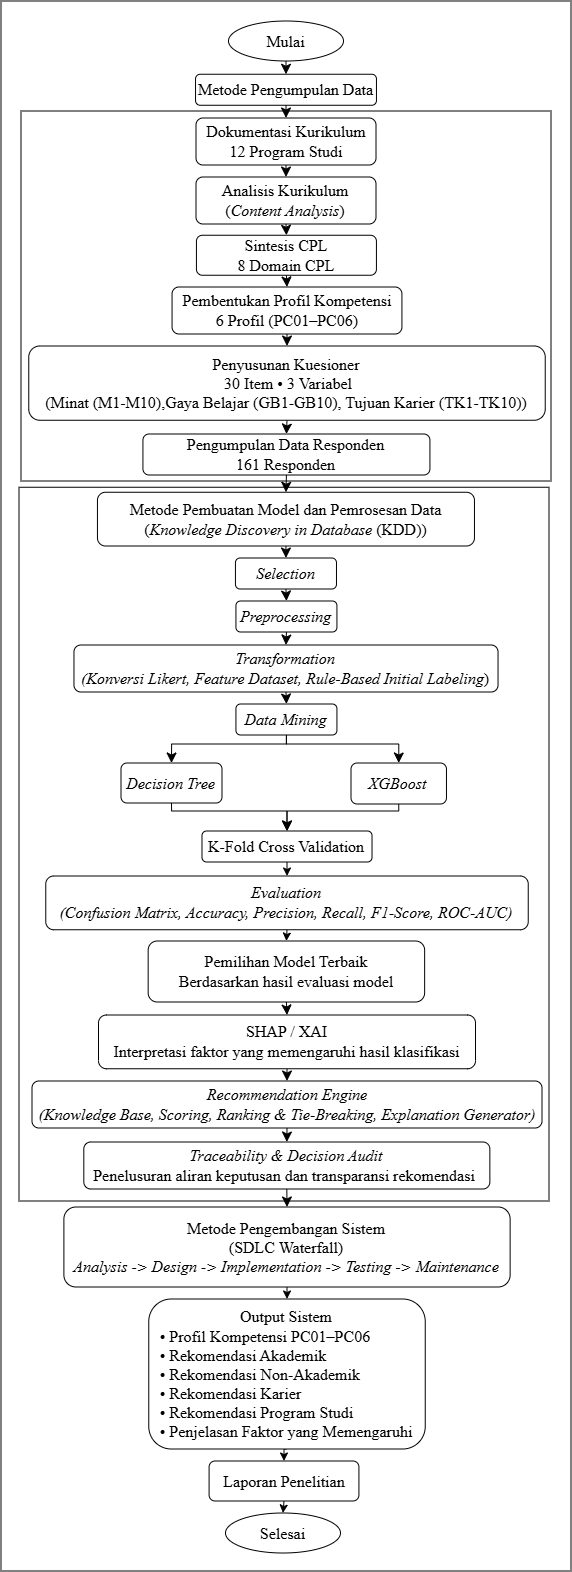

The diagram above was exported from draw.io. Its source (the exported page's mxGraphModel, read from the mxfile embedded in the PNG):
<mxGraphModel dx="3002" dy="1718" grid="1" gridSize="10" guides="1" tooltips="1" connect="1" arrows="1" fold="1" page="1" pageScale="1" pageWidth="827" pageHeight="1169" math="0" shadow="0">
  <root>
    <mxCell id="0" />
    <mxCell id="1" parent="0" />
    <mxCell id="2" parent="1" style="rounded=0;whiteSpace=wrap;html=1;" value="" vertex="1">
      <mxGeometry height="1570" width="570" x="-1341" y="3540" as="geometry" />
    </mxCell>
    <mxCell id="3" parent="1" style="rounded=0;whiteSpace=wrap;html=1;" value="&lt;div&gt;&lt;span style=&quot;font-family: &amp;quot;Times New Roman&amp;quot;; font-size: 16px; background-color: rgb(255, 255, 255);&quot;&gt;&lt;br&gt;&lt;/span&gt;&lt;/div&gt;" vertex="1">
      <mxGeometry height="713.75" width="530" x="-1323" y="4026.25" as="geometry" />
    </mxCell>
    <mxCell id="4" parent="1" style="rounded=0;whiteSpace=wrap;html=1;" value="" vertex="1">
      <mxGeometry height="370" width="530" x="-1321" y="3650" as="geometry" />
    </mxCell>
    <mxCell id="5" edge="1" parent="1" source="28" style="edgeStyle=none;curved=1;rounded=0;orthogonalLoop=1;jettySize=auto;html=1;exitX=0.5;exitY=1;exitDx=0;exitDy=0;entryX=0.5;entryY=0;entryDx=0;entryDy=0;fontSize=12;startSize=8;endSize=8;" target="19">
      <mxGeometry relative="1" as="geometry">
        <mxPoint x="-1055.995" y="3584" as="sourcePoint" />
      </mxGeometry>
    </mxCell>
    <mxCell id="6" edge="1" parent="1" source="7" style="edgeStyle=none;curved=1;rounded=0;orthogonalLoop=1;jettySize=auto;html=1;exitX=0.5;exitY=1;exitDx=0;exitDy=0;entryX=0.5;entryY=0;entryDx=0;entryDy=0;fontSize=12;startSize=8;endSize=8;" target="28">
      <mxGeometry relative="1" as="geometry" />
    </mxCell>
    <mxCell id="7" parent="1" style="rounded=1;whiteSpace=wrap;html=1;fontFamily=Times New Roman;fontSize=16;" value="&lt;span style=&quot;background-color: rgb(255, 255, 255);&quot;&gt;Metode Pengumpulan Data&lt;/span&gt;" vertex="1">
      <mxGeometry height="31" width="180.87" x="-1146.44" y="3613.25" as="geometry" />
    </mxCell>
    <mxCell id="8" edge="1" parent="1" source="9" style="edgeStyle=none;curved=1;rounded=0;orthogonalLoop=1;jettySize=auto;html=1;exitX=0.5;exitY=1;exitDx=0;exitDy=0;entryX=0.5;entryY=0;entryDx=0;entryDy=0;fontSize=12;startSize=8;endSize=8;" target="7">
      <mxGeometry relative="1" as="geometry" />
    </mxCell>
    <mxCell id="9" parent="1" style="ellipse;whiteSpace=wrap;html=1;fontFamily=Times New Roman;fontSize=16;" value="&lt;font&gt;Mulai&lt;/font&gt;" vertex="1">
      <mxGeometry height="40" width="115" x="-1113.5049999999999" y="3560" as="geometry" />
    </mxCell>
    <mxCell id="10" edge="1" parent="1" source="11" style="edgeStyle=orthogonalEdgeStyle;rounded=0;orthogonalLoop=1;jettySize=auto;html=1;exitX=0.5;exitY=1;exitDx=0;exitDy=0;entryX=0.5;entryY=0;entryDx=0;entryDy=0;fontSize=12;startSize=8;endSize=8;" target="13">
      <mxGeometry relative="1" as="geometry">
        <Array as="points">
          <mxPoint x="-1170.48" y="4350" />
          <mxPoint x="-1055" y="4350" />
        </Array>
      </mxGeometry>
    </mxCell>
    <mxCell id="11" parent="1" style="rounded=1;whiteSpace=wrap;html=1;fontFamily=Times New Roman;fontSize=16;" value="&lt;div style=&quot;text-align: justify;&quot;&gt;&lt;span style=&quot;background-color: transparent; color: light-dark(rgb(0, 0, 0), rgb(255, 255, 255));&quot;&gt;&lt;i&gt;Decision Tree&lt;/i&gt;&lt;/span&gt;&lt;/div&gt;" vertex="1">
      <mxGeometry height="40" width="100.99" x="-1221" y="4302" as="geometry" />
    </mxCell>
    <mxCell id="12" edge="1" parent="1" source="13" style="edgeStyle=orthogonalEdgeStyle;rounded=0;orthogonalLoop=1;jettySize=auto;html=1;exitX=0.5;exitY=1;exitDx=0;exitDy=0;entryX=0.5;entryY=0;entryDx=0;entryDy=0;fontFamily=Times New Roman;fontSize=16;" target="15">
      <mxGeometry relative="1" as="geometry" />
    </mxCell>
    <mxCell id="13" parent="1" style="rounded=1;whiteSpace=wrap;html=1;fontFamily=Times New Roman;fontSize=16;align=center;" value="&lt;div style=&quot;&quot;&gt;K-Fold Cross Validation&lt;/div&gt;" vertex="1">
      <mxGeometry height="31" width="170.03" x="-1140.01" y="4370" as="geometry" />
    </mxCell>
    <mxCell id="14" edge="1" parent="1" source="15" style="edgeStyle=orthogonalEdgeStyle;rounded=0;orthogonalLoop=1;jettySize=auto;html=1;exitX=0.5;exitY=1;exitDx=0;exitDy=0;entryX=0.5;entryY=0;entryDx=0;entryDy=0;" target="17">
      <mxGeometry relative="1" as="geometry" />
    </mxCell>
    <mxCell id="15" parent="1" style="rounded=1;whiteSpace=wrap;html=1;fontFamily=Times New Roman;fontSize=16;" value="&lt;i&gt;Evaluation&lt;/i&gt;&lt;div&gt;&lt;i&gt;(&lt;span style=&quot;background-color: transparent; color: light-dark(rgb(0, 0, 0), rgb(255, 255, 255));&quot;&gt;Confusion Matrix, Accuracy, Precision, Recall, F1-Score, ROC-AUC)&lt;/span&gt;&lt;/i&gt;&lt;/div&gt;" vertex="1">
      <mxGeometry height="53.75" width="482.47" x="-1296.23" y="4415" as="geometry" />
    </mxCell>
    <mxCell id="16" edge="1" parent="1" source="17" style="edgeStyle=none;curved=1;rounded=0;orthogonalLoop=1;jettySize=auto;html=1;exitX=0.5;exitY=1;exitDx=0;exitDy=0;entryX=0.5;entryY=0;entryDx=0;entryDy=0;fontSize=12;startSize=8;endSize=8;" target="43">
      <mxGeometry relative="1" as="geometry" />
    </mxCell>
    <mxCell id="17" parent="1" style="rounded=1;whiteSpace=wrap;html=1;fontFamily=Times New Roman;fontSize=16;" value="  Pemilihan Model Terbaik&lt;div&gt;Berdasarkan hasil evaluasi model  &lt;/div&gt;" vertex="1">
      <mxGeometry height="61" width="276.48" x="-1193.84" y="4480" as="geometry" />
    </mxCell>
    <mxCell id="18" edge="1" parent="1" source="19" style="edgeStyle=none;curved=1;rounded=0;orthogonalLoop=1;jettySize=auto;html=1;exitX=0.5;exitY=1;exitDx=0;exitDy=0;entryX=0.5;entryY=0;entryDx=0;entryDy=0;fontSize=12;startSize=8;endSize=8;" target="21">
      <mxGeometry relative="1" as="geometry" />
    </mxCell>
    <mxCell id="19" parent="1" style="rounded=1;whiteSpace=wrap;html=1;fontFamily=Times New Roman;fontSize=16;" value="&lt;span style=&quot;background-color: rgb(255, 255, 255);&quot;&gt;Analisis Kurikulum&lt;/span&gt;&lt;div&gt;&lt;span style=&quot;background-color: rgb(255, 255, 255);&quot;&gt;(&lt;i&gt;Content Analysis&lt;/i&gt;)&lt;/span&gt;&lt;/div&gt;" vertex="1">
      <mxGeometry height="47" width="180" x="-1146.0049999999999" y="3716" as="geometry" />
    </mxCell>
    <mxCell id="20" edge="1" parent="1" source="21" style="edgeStyle=none;curved=1;rounded=0;orthogonalLoop=1;jettySize=auto;html=1;exitX=0.5;exitY=1;exitDx=0;exitDy=0;entryX=0.5;entryY=0;entryDx=0;entryDy=0;fontSize=12;startSize=8;endSize=8;" target="23">
      <mxGeometry relative="1" as="geometry">
        <mxPoint x="-1056.0049999999999" y="3835.25" as="targetPoint" />
      </mxGeometry>
    </mxCell>
    <mxCell id="21" parent="1" style="rounded=1;whiteSpace=wrap;html=1;fontFamily=Times New Roman;fontSize=16;" value="&lt;span style=&quot;background-color: rgb(255, 255, 255);&quot;&gt;Sintesis CPL&lt;/span&gt;&lt;div&gt;&lt;span style=&quot;background-color: rgb(255, 255, 255);&quot;&gt;8 Domain CPL&lt;/span&gt;&lt;/div&gt;" vertex="1">
      <mxGeometry height="40" width="180" x="-1145.57" y="3774.25" as="geometry" />
    </mxCell>
    <mxCell id="22" edge="1" parent="1" source="23" style="edgeStyle=none;curved=1;rounded=0;orthogonalLoop=1;jettySize=auto;html=1;exitX=0.5;exitY=1;exitDx=0;exitDy=0;entryX=0.5;entryY=0;entryDx=0;entryDy=0;fontSize=12;startSize=8;endSize=8;" target="25">
      <mxGeometry relative="1" as="geometry" />
    </mxCell>
    <mxCell id="23" parent="1" style="rounded=1;whiteSpace=wrap;html=1;fontFamily=Times New Roman;fontSize=16;" value="Pembentukan Profil Kompetensi&lt;br&gt;6 Profil (PC01–PC06)" vertex="1">
      <mxGeometry height="47" width="229.87" x="-1169.94" y="3826" as="geometry" />
    </mxCell>
    <mxCell id="24" edge="1" parent="1" source="25" style="edgeStyle=none;curved=1;rounded=0;orthogonalLoop=1;jettySize=auto;html=1;exitX=0.5;exitY=1;exitDx=0;exitDy=0;entryX=0.5;entryY=0;entryDx=0;entryDy=0;fontSize=12;startSize=8;endSize=8;" target="27">
      <mxGeometry relative="1" as="geometry" />
    </mxCell>
    <mxCell id="25" parent="1" style="rounded=1;whiteSpace=wrap;html=1;fontFamily=Times New Roman;fontSize=16;" value="&lt;span style=&quot;background-color: rgb(255, 255, 255);&quot;&gt;Penyusunan Kuesioner&lt;/span&gt;&lt;div&gt;&lt;span style=&quot;background-color: rgb(255, 255, 255);&quot;&gt;&amp;nbsp; 30 Item • 3 Variabel&lt;font&gt;&amp;nbsp;&lt;/font&gt;&lt;/span&gt;&lt;/div&gt;&lt;div&gt;&lt;span style=&quot;background-color: rgb(255, 255, 255);&quot;&gt;&lt;font&gt;(Minat (M1-M10),Gaya Belajar (GB1-GB10), Tujuan Karier (TK1-TK10))&lt;/font&gt;&lt;/span&gt;&lt;/div&gt;" vertex="1">
      <mxGeometry height="74.25" width="516.48" x="-1313.24" y="3885" as="geometry" />
    </mxCell>
    <mxCell id="26" edge="1" parent="1" source="27" style="edgeStyle=none;curved=1;rounded=0;orthogonalLoop=1;jettySize=auto;html=1;exitX=0.5;exitY=1;exitDx=0;exitDy=0;entryX=0.5;entryY=0;entryDx=0;entryDy=0;fontSize=12;startSize=8;endSize=8;" target="32">
      <mxGeometry relative="1" as="geometry" />
    </mxCell>
    <mxCell id="27" parent="1" style="rounded=1;whiteSpace=wrap;html=1;fontFamily=Times New Roman;fontSize=16;" value="&lt;span style=&quot;background-color: rgb(255, 255, 255);&quot;&gt;Pengumpulan Data Responden&lt;/span&gt;&lt;div&gt;&lt;span style=&quot;background-color: rgb(255, 255, 255);&quot;&gt;161 Responden&lt;/span&gt;&lt;/div&gt;" vertex="1">
      <mxGeometry height="41" width="287" x="-1199.07" y="3973" as="geometry" />
    </mxCell>
    <mxCell id="28" parent="1" style="rounded=1;whiteSpace=wrap;html=1;fontFamily=Times New Roman;fontSize=16;" value="&lt;span style=&quot;background-color: rgb(255, 255, 255);&quot;&gt;Dokumentasi Kurikulum&lt;/span&gt;&lt;div&gt;&lt;span style=&quot;background-color: rgb(255, 255, 255);&quot;&gt;12 Program Studi&lt;/span&gt;&lt;/div&gt;" vertex="1">
      <mxGeometry height="47" width="180" x="-1145.995" y="3657" as="geometry" />
    </mxCell>
    <mxCell id="29" edge="1" parent="1" source="30" style="edgeStyle=none;curved=1;rounded=0;orthogonalLoop=1;jettySize=auto;html=1;exitX=0.5;exitY=1;exitDx=0;exitDy=0;entryX=0.5;entryY=0;entryDx=0;entryDy=0;fontSize=12;startSize=8;endSize=8;" target="34">
      <mxGeometry relative="1" as="geometry" />
    </mxCell>
    <mxCell id="30" parent="1" style="rounded=1;whiteSpace=wrap;html=1;fontFamily=Times New Roman;fontSize=16;" value="&lt;i&gt;Selection&lt;/i&gt;" vertex="1">
      <mxGeometry height="31" width="100.99" x="-1106.54" y="4097" as="geometry" />
    </mxCell>
    <mxCell id="31" edge="1" parent="1" source="32" style="edgeStyle=none;curved=1;rounded=0;orthogonalLoop=1;jettySize=auto;html=1;exitX=0.5;exitY=1;exitDx=0;exitDy=0;entryX=0.5;entryY=0;entryDx=0;entryDy=0;fontSize=12;startSize=8;endSize=8;" target="30">
      <mxGeometry relative="1" as="geometry" />
    </mxCell>
    <mxCell id="32" parent="1" style="rounded=1;whiteSpace=wrap;html=1;fontFamily=Times New Roman;fontSize=16;" value="&lt;span style=&quot;background-color: rgb(255, 255, 255);&quot;&gt;Metode Pembuatan Model dan Pemrosesan Data&lt;/span&gt;&lt;div style=&quot;font-family: Helvetica; font-size: 12px;&quot;&gt;&lt;span style=&quot;font-family: &amp;quot;Times New Roman&amp;quot;; font-size: 16px; background-color: rgb(255, 255, 255);&quot;&gt;(&lt;i&gt;Knowledge Discovery in Database &lt;/i&gt;(KDD))&lt;/span&gt;&lt;/div&gt;" vertex="1">
      <mxGeometry height="53.75" width="377.01" x="-1244.55" y="4031.25" as="geometry" />
    </mxCell>
    <mxCell id="33" edge="1" parent="1" source="34" style="edgeStyle=none;curved=1;rounded=0;orthogonalLoop=1;jettySize=auto;html=1;exitX=0.5;exitY=1;exitDx=0;exitDy=0;entryX=0.5;entryY=0;entryDx=0;entryDy=0;fontSize=12;startSize=8;endSize=8;" target="36">
      <mxGeometry relative="1" as="geometry" />
    </mxCell>
    <mxCell id="34" parent="1" style="rounded=1;whiteSpace=wrap;html=1;fontFamily=Times New Roman;fontSize=16;" value="&lt;i&gt;Preprocessing&lt;/i&gt;" vertex="1">
      <mxGeometry height="31" width="100.99" x="-1106.06" y="4140" as="geometry" />
    </mxCell>
    <mxCell id="35" edge="1" parent="1" source="36" style="edgeStyle=none;curved=1;rounded=0;orthogonalLoop=1;jettySize=auto;html=1;exitX=0.5;exitY=1;exitDx=0;exitDy=0;entryX=0.5;entryY=0;entryDx=0;entryDy=0;fontSize=12;startSize=8;endSize=8;" target="39">
      <mxGeometry relative="1" as="geometry" />
    </mxCell>
    <mxCell id="36" parent="1" style="rounded=1;whiteSpace=wrap;html=1;fontFamily=Times New Roman;fontSize=16;" value="&lt;div&gt;&lt;i&gt;Transformation&lt;/i&gt;&lt;/div&gt;&lt;div&gt;&lt;span style=&quot;background-color: transparent; color: light-dark(rgb(0, 0, 0), rgb(255, 255, 255));&quot;&gt;&lt;i&gt;(Konversi Likert,&amp;nbsp;&lt;/i&gt;&lt;/span&gt;&lt;span style=&quot;background-color: transparent; color: light-dark(rgb(0, 0, 0), rgb(255, 255, 255));&quot;&gt;&lt;i&gt;Feature Dataset,&amp;nbsp;&lt;/i&gt;&lt;/span&gt;&lt;span style=&quot;background-color: transparent; color: light-dark(rgb(0, 0, 0), rgb(255, 255, 255));&quot;&gt;&lt;i&gt;Rule-Based Initial Labeling&lt;/i&gt;)&lt;/span&gt;&lt;/div&gt;" vertex="1">
      <mxGeometry height="47" width="424.08" x="-1268.04" y="4184" as="geometry" />
    </mxCell>
    <mxCell id="37" edge="1" parent="1" source="39" style="edgeStyle=orthogonalEdgeStyle;rounded=0;orthogonalLoop=1;jettySize=auto;html=1;entryX=0.5;entryY=0;entryDx=0;entryDy=0;fontSize=12;startSize=8;endSize=8;exitX=0.5;exitY=1;exitDx=0;exitDy=0;" target="41">
      <mxGeometry relative="1" as="geometry">
        <Array as="points">
          <mxPoint x="-1055" y="4283" />
          <mxPoint x="-943.29" y="4283" />
        </Array>
      </mxGeometry>
    </mxCell>
    <mxCell id="38" edge="1" parent="1" source="39" style="edgeStyle=orthogonalEdgeStyle;rounded=0;orthogonalLoop=1;jettySize=auto;html=1;entryX=0.5;entryY=0;entryDx=0;entryDy=0;fontSize=12;startSize=8;endSize=8;exitX=0.5;exitY=1;exitDx=0;exitDy=0;" target="11">
      <mxGeometry relative="1" as="geometry">
        <Array as="points">
          <mxPoint x="-1055" y="4283" />
          <mxPoint x="-1170.48" y="4283" />
        </Array>
      </mxGeometry>
    </mxCell>
    <mxCell id="39" parent="1" style="rounded=1;whiteSpace=wrap;html=1;fontFamily=Times New Roman;fontSize=16;" value="&lt;i&gt;Data Mining&lt;/i&gt;" vertex="1">
      <mxGeometry height="31" width="100.99" x="-1106.06" y="4243" as="geometry" />
    </mxCell>
    <mxCell id="40" edge="1" parent="1" source="41" style="edgeStyle=orthogonalEdgeStyle;rounded=0;orthogonalLoop=1;jettySize=auto;html=1;exitX=0.5;exitY=1;exitDx=0;exitDy=0;entryX=0.5;entryY=0;entryDx=0;entryDy=0;fontSize=12;startSize=8;endSize=8;" target="13">
      <mxGeometry relative="1" as="geometry">
        <Array as="points">
          <mxPoint x="-943.29" y="4350" />
          <mxPoint x="-1055" y="4350" />
        </Array>
      </mxGeometry>
    </mxCell>
    <mxCell id="41" parent="1" style="rounded=1;whiteSpace=wrap;html=1;fontFamily=Times New Roman;fontSize=16;" value="&lt;div&gt;&lt;div style=&quot;text-align: justify;&quot;&gt;&lt;span style=&quot;background-color: transparent; color: light-dark(rgb(0, 0, 0), rgb(255, 255, 255));&quot;&gt;&lt;i&gt;XGBoost&lt;/i&gt;&lt;/span&gt;&lt;/div&gt;&lt;/div&gt;" vertex="1">
      <mxGeometry height="41" width="95.45" x="-991" y="4302" as="geometry" />
    </mxCell>
    <mxCell id="42" edge="1" parent="1" source="43" style="edgeStyle=none;curved=1;rounded=0;orthogonalLoop=1;jettySize=auto;html=1;exitX=0.5;exitY=1;exitDx=0;exitDy=0;entryX=0.5;entryY=0;entryDx=0;entryDy=0;fontSize=12;startSize=8;endSize=8;" target="45">
      <mxGeometry relative="1" as="geometry" />
    </mxCell>
    <mxCell id="43" parent="1" style="rounded=1;whiteSpace=wrap;html=1;fontFamily=Times New Roman;fontSize=16;" value="SHAP / XAI&lt;div&gt;Interpretasi faktor yang memengaruhi&amp;nbsp;hasil klasifikasi&lt;/div&gt;" vertex="1">
      <mxGeometry height="53.75" width="377.01" x="-1243.5" y="4554" as="geometry" />
    </mxCell>
    <mxCell id="44" edge="1" parent="1" source="45" style="edgeStyle=none;curved=1;rounded=0;orthogonalLoop=1;jettySize=auto;html=1;exitX=0.5;exitY=1;exitDx=0;exitDy=0;entryX=0.5;entryY=0;entryDx=0;entryDy=0;fontSize=12;startSize=8;endSize=8;" target="47">
      <mxGeometry relative="1" as="geometry">
        <mxPoint x="-1054.99" y="4691" as="targetPoint" />
      </mxGeometry>
    </mxCell>
    <mxCell id="45" parent="1" style="rounded=1;whiteSpace=wrap;html=1;fontFamily=Times New Roman;fontSize=16;fontStyle=2" value="Recommendation Engine&lt;div&gt;(Knowledge Base,&amp;nbsp;Scoring,&amp;nbsp;Ranking &amp;amp; Tie-Breaking,&amp;nbsp;Explanation Generator)&lt;/div&gt;" vertex="1">
      <mxGeometry height="47" width="510" x="-1310" y="4620" as="geometry" />
    </mxCell>
    <mxCell id="46" edge="1" parent="1" source="47" style="edgeStyle=none;curved=1;rounded=0;orthogonalLoop=1;jettySize=auto;html=1;exitX=0.5;exitY=1;exitDx=0;exitDy=0;entryX=0.5;entryY=0;entryDx=0;entryDy=0;fontSize=12;startSize=8;endSize=8;" target="48">
      <mxGeometry relative="1" as="geometry" />
    </mxCell>
    <mxCell id="47" parent="1" style="rounded=1;whiteSpace=wrap;html=1;fontFamily=Times New Roman;fontSize=16;" value="&lt;span style=&quot;font-style: italic; background-color: rgb(255, 255, 255);&quot;&gt;Traceability &amp;amp; Decision Audit&lt;/span&gt;&lt;div&gt;&lt;span style=&quot;background-color: rgb(255, 255, 255);&quot;&gt;Penelusuran aliran keputusan dan transparansi rekomendasi&lt;/span&gt;&lt;span style=&quot;font-style: italic; background-color: rgb(255, 255, 255);&quot;&gt;&amp;nbsp;&lt;/span&gt;&lt;/div&gt;" vertex="1">
      <mxGeometry height="47" width="406.04" x="-1258.19" y="4681" as="geometry" />
    </mxCell>
    <mxCell id="48" parent="1" style="rounded=1;whiteSpace=wrap;html=1;fontFamily=Times New Roman;fontSize=16;align=center;" value="&lt;div style=&quot;&quot;&gt;&lt;span style=&quot;background-color: transparent; color: light-dark(rgb(0, 0, 0), rgb(255, 255, 255));&quot;&gt;Metode Pengembangan Sistem&lt;/span&gt;&lt;/div&gt;&lt;div&gt;&lt;div style=&quot;&quot;&gt;&lt;span style=&quot;background-color: transparent; color: light-dark(rgb(0, 0, 0), rgb(255, 255, 255));&quot;&gt;(SDLC Waterfall)&lt;/span&gt;&lt;/div&gt;&lt;div style=&quot;&quot;&gt;&lt;i style=&quot;background-color: transparent; color: light-dark(rgb(0, 0, 0), rgb(255, 255, 255));&quot;&gt;Analysis -&amp;gt;&amp;nbsp;&lt;/i&gt;&lt;i style=&quot;background-color: transparent; color: light-dark(rgb(0, 0, 0), rgb(255, 255, 255));&quot;&gt;Design -&amp;gt;&amp;nbsp;&lt;/i&gt;&lt;i style=&quot;background-color: transparent; color: light-dark(rgb(0, 0, 0), rgb(255, 255, 255));&quot;&gt;Implementation -&amp;gt;&amp;nbsp;&lt;/i&gt;&lt;i style=&quot;background-color: transparent; color: light-dark(rgb(0, 0, 0), rgb(255, 255, 255));&quot;&gt;Testing -&amp;gt;&amp;nbsp;&lt;/i&gt;&lt;i style=&quot;background-color: transparent; color: light-dark(rgb(0, 0, 0), rgb(255, 255, 255));&quot;&gt;Maintenance&lt;/i&gt;&lt;/div&gt;&lt;/div&gt;" vertex="1">
      <mxGeometry height="80" width="446.24" x="-1278.1100000000001" y="4746" as="geometry" />
    </mxCell>
    <mxCell id="49" edge="1" parent="1" source="48" style="edgeStyle=orthogonalEdgeStyle;rounded=0;orthogonalLoop=1;jettySize=auto;html=1;exitX=0.5;exitY=1;exitDx=0;exitDy=0;entryX=0.5;entryY=0;entryDx=0;entryDy=0;fontFamily=Times New Roman;fontSize=16;" target="51">
      <mxGeometry relative="1" as="geometry">
        <mxPoint x="-1056.17" y="5380" as="sourcePoint" />
      </mxGeometry>
    </mxCell>
    <mxCell id="50" edge="1" parent="1" source="51" style="edgeStyle=orthogonalEdgeStyle;rounded=0;orthogonalLoop=1;jettySize=auto;html=1;exitX=0.5;exitY=1;exitDx=0;exitDy=0;entryX=0.5;entryY=0;entryDx=0;entryDy=0;" target="53">
      <mxGeometry relative="1" as="geometry" />
    </mxCell>
    <mxCell id="51" parent="1" style="rounded=1;whiteSpace=wrap;html=1;fontFamily=Times New Roman;fontSize=16;" value="&lt;div style=&quot;&quot;&gt;&lt;span style=&quot;background-color: transparent; color: light-dark(rgb(0, 0, 0), rgb(255, 255, 255));&quot;&gt;Output Sistem&lt;/span&gt;&lt;/div&gt;&lt;div&gt;&lt;div style=&quot;text-align: justify;&quot;&gt;&lt;span style=&quot;background-color: transparent; color: light-dark(rgb(0, 0, 0), rgb(255, 255, 255));&quot;&gt;• Profil Kompetensi PC01–PC06&lt;/span&gt;&lt;/div&gt;&lt;div style=&quot;text-align: justify;&quot;&gt;&lt;span style=&quot;background-color: transparent; color: light-dark(rgb(0, 0, 0), rgb(255, 255, 255));&quot;&gt;• Rekomendasi Akademik&lt;/span&gt;&lt;/div&gt;&lt;div style=&quot;text-align: justify;&quot;&gt;&lt;span style=&quot;background-color: transparent; color: light-dark(rgb(0, 0, 0), rgb(255, 255, 255));&quot;&gt;• Rekomendasi Non-Akademik&lt;/span&gt;&lt;/div&gt;&lt;div style=&quot;text-align: justify;&quot;&gt;&lt;span style=&quot;background-color: transparent; color: light-dark(rgb(0, 0, 0), rgb(255, 255, 255));&quot;&gt;• Rekomendasi Karier&lt;/span&gt;&lt;/div&gt;&lt;div style=&quot;text-align: justify;&quot;&gt;&lt;span style=&quot;background-color: transparent; color: light-dark(rgb(0, 0, 0), rgb(255, 255, 255));&quot;&gt;• Rekomendasi Program Studi&lt;/span&gt;&lt;/div&gt;&lt;div style=&quot;text-align: justify;&quot;&gt;&lt;span style=&quot;background-color: transparent; color: light-dark(rgb(0, 0, 0), rgb(255, 255, 255));&quot;&gt;• Penjelasan Faktor yang Memengaruhi&lt;/span&gt;&lt;/div&gt;&lt;/div&gt;" vertex="1">
      <mxGeometry height="150" width="276.48" x="-1193.23" y="4838" as="geometry" />
    </mxCell>
    <mxCell id="52" edge="1" parent="1" source="53" style="edgeStyle=orthogonalEdgeStyle;rounded=0;orthogonalLoop=1;jettySize=auto;html=1;exitX=0.5;exitY=1;exitDx=0;exitDy=0;entryX=0.5;entryY=0;entryDx=0;entryDy=0;fontFamily=Times New Roman;fontSize=16;" target="54">
      <mxGeometry relative="1" as="geometry" />
    </mxCell>
    <mxCell id="53" parent="1" style="rounded=1;whiteSpace=wrap;html=1;fontFamily=Times New Roman;fontSize=16;" value="Laporan Penelitian" vertex="1">
      <mxGeometry height="40" width="149.83" x="-1132.91" y="5000" as="geometry" />
    </mxCell>
    <mxCell id="54" parent="1" style="ellipse;whiteSpace=wrap;html=1;fontFamily=Times New Roman;fontSize=16;" value="&lt;font&gt;Selesai&lt;/font&gt;" vertex="1">
      <mxGeometry height="40" width="115" x="-1116.5000000000002" y="5052" as="geometry" />
    </mxCell>
  </root>
</mxGraphModel>